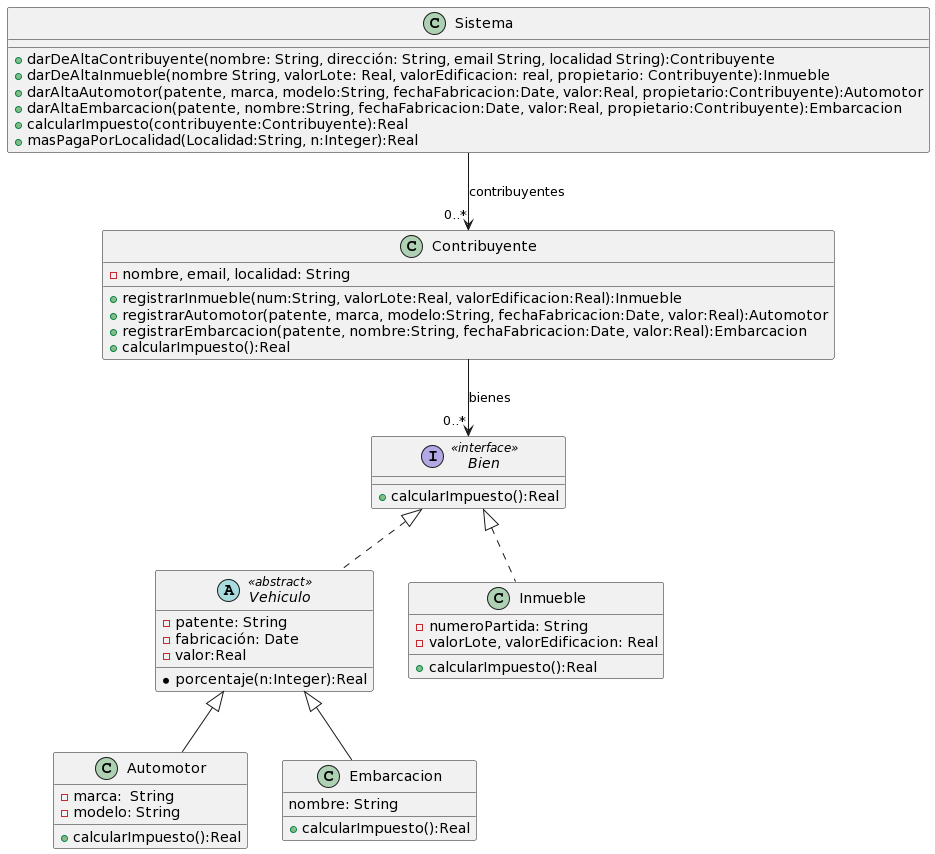

The diagram above was rendered by PlantUML. Its source (embedded in the PNG):
@startuml
interface "Bien" <<interface>>{
+calcularImpuesto():Real
}

class Inmueble {
-numeroPartida: String
-valorLote, valorEdificacion: Real
+calcularImpuesto():Real
}

class Contribuyente{
-nombre, email, localidad: String
+registrarInmueble(num:String, valorLote:Real, valorEdificacion:Real):Inmueble
+registrarAutomotor(patente, marca, modelo:String, fechaFabricacion:Date, valor:Real):Automotor
+registrarEmbarcacion(patente, nombre:String, fechaFabricacion:Date, valor:Real):Embarcacion
+calcularImpuesto():Real
}

abstract Class "Vehiculo" <<abstract>>{
-patente: String
-fabricación: Date
-valor:Real
*porcentaje(n:Integer):Real
}

Class Automotor{
-marca:  String
-modelo: String
+calcularImpuesto():Real
}

Class Embarcacion{
nombre: String
+calcularImpuesto():Real
}

Class Sistema{
+darDeAltaContribuyente(nombre: String, dirección: String, email String, localidad String):Contribuyente
+darDeAltaInmueble(nombre String, valorLote: Real, valorEdificacion: real, propietario: Contribuyente):Inmueble
+darAltaAutomotor(patente, marca, modelo:String, fechaFabricacion:Date, valor:Real, propietario:Contribuyente):Automotor
+darAltaEmbarcacion(patente, nombre:String, fechaFabricacion:Date, valor:Real, propietario:Contribuyente):Embarcacion
+calcularImpuesto(contribuyente:Contribuyente):Real
+masPagaPorLocalidad(Localidad:String, n:Integer):Real
}

Sistema --> "0..*" Contribuyente: contribuyentes
Contribuyente --> "0..*" Bien: bienes

Inmueble .up.|> Bien
Vehiculo .up.|> Bien

Automotor -up-|> Vehiculo
Embarcacion -up-|> Vehiculo
@enduml